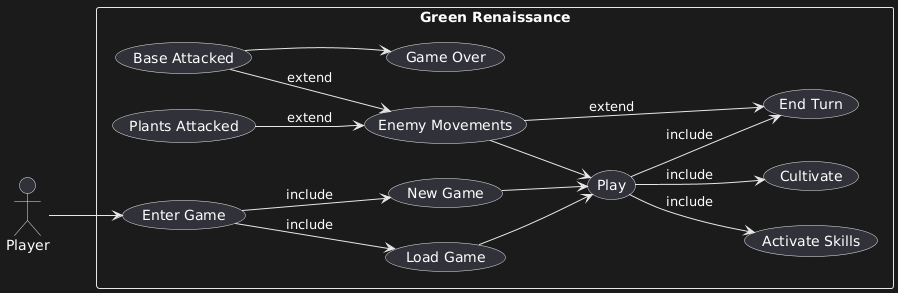

The diagram above was rendered by PlantUML. Its source (embedded in the PNG):
@startuml
left to right direction

actor Player

rectangle "Green Renaissance" {
    usecase "Enter Game" as EnterGame
    usecase "New Game" as NewGame
    usecase "Load Game" as LoadGame
    usecase "Play" as Play
    usecase "End Turn" as EndTurn
    usecase "Activate Skills" as ActivateSkills
    usecase "Cultivate" as Cultivate
    usecase "Enemy Movements" as EnemyMovements
    usecase "Plants Attacked" as PlantsAttacked
    usecase "Base Attacked" as BaseAttacked
    usecase "Game Over" as GameOver
}

Player --> EnterGame
EnterGame --> (LoadGame) : «include»
EnterGame --> (NewGame) : «include»
NewGame --> Play
LoadGame --> Play
Play --> (EndTurn) : «include»
Play --> (ActivateSkills) : «include»
Play --> (Cultivate) : «include»

EnemyMovements --> EndTurn : «extend»
EnemyMovements --> Play
PlantsAttacked --> EnemyMovements : «extend»
BaseAttacked --> EnemyMovements : «extend»
BaseAttacked --> GameOver
@enduml